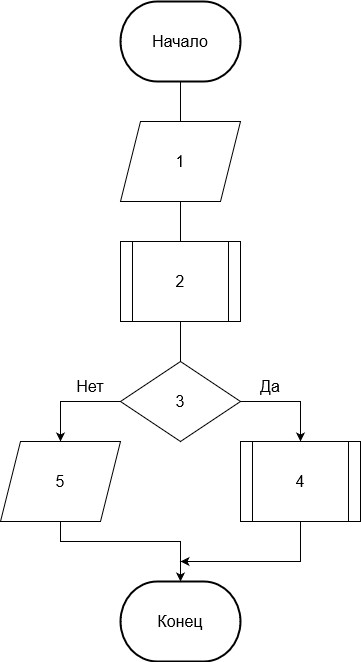

The diagram above was exported from draw.io. Its source (the exported page's mxGraphModel, read from the mxfile embedded in the PNG):
<mxGraphModel dx="1038" dy="523" grid="1" gridSize="10" guides="1" tooltips="1" connect="1" arrows="1" fold="1" page="1" pageScale="1" pageWidth="827" pageHeight="1169" math="0" shadow="0">
  <root>
    <mxCell id="0" />
    <mxCell id="1" parent="0" />
    <mxCell id="xWibM8Qsefz-QHoGnPLA-4" style="edgeStyle=orthogonalEdgeStyle;rounded=0;orthogonalLoop=1;jettySize=auto;html=1;entryX=0.5;entryY=0;entryDx=0;entryDy=0;fontSize=16;endArrow=none;endFill=0;" edge="1" parent="1" source="xWibM8Qsefz-QHoGnPLA-1">
      <mxGeometry relative="1" as="geometry">
        <mxPoint x="380" y="160" as="targetPoint" />
      </mxGeometry>
    </mxCell>
    <mxCell id="xWibM8Qsefz-QHoGnPLA-1" value="&lt;font style=&quot;font-size: 16px;&quot;&gt;Начало&lt;/font&gt;" style="strokeWidth=2;html=1;shape=mxgraph.flowchart.terminator;whiteSpace=wrap;" vertex="1" parent="1">
      <mxGeometry x="320" y="40" width="120" height="80" as="geometry" />
    </mxCell>
    <mxCell id="xWibM8Qsefz-QHoGnPLA-10" value="&lt;font style=&quot;font-size: 16px;&quot;&gt;Конец&lt;/font&gt;" style="strokeWidth=2;html=1;shape=mxgraph.flowchart.terminator;whiteSpace=wrap;" vertex="1" parent="1">
      <mxGeometry x="320" y="620" width="120" height="80" as="geometry" />
    </mxCell>
    <mxCell id="xWibM8Qsefz-QHoGnPLA-23" style="edgeStyle=orthogonalEdgeStyle;rounded=0;orthogonalLoop=1;jettySize=auto;html=1;entryX=0.5;entryY=0;entryDx=0;entryDy=0;fontSize=16;endArrow=none;endFill=0;" edge="1" parent="1" source="xWibM8Qsefz-QHoGnPLA-21" target="xWibM8Qsefz-QHoGnPLA-22">
      <mxGeometry relative="1" as="geometry" />
    </mxCell>
    <mxCell id="xWibM8Qsefz-QHoGnPLA-21" value="&lt;div&gt;1&lt;/div&gt;" style="shape=parallelogram;perimeter=parallelogramPerimeter;whiteSpace=wrap;html=1;fixedSize=1;fontSize=16;" vertex="1" parent="1">
      <mxGeometry x="320" y="160" width="120" height="80" as="geometry" />
    </mxCell>
    <mxCell id="xWibM8Qsefz-QHoGnPLA-25" style="edgeStyle=orthogonalEdgeStyle;rounded=0;orthogonalLoop=1;jettySize=auto;html=1;entryX=0.5;entryY=0;entryDx=0;entryDy=0;fontSize=16;endArrow=none;endFill=0;" edge="1" parent="1" source="xWibM8Qsefz-QHoGnPLA-22" target="xWibM8Qsefz-QHoGnPLA-24">
      <mxGeometry relative="1" as="geometry" />
    </mxCell>
    <mxCell id="xWibM8Qsefz-QHoGnPLA-22" value="2" style="shape=process;whiteSpace=wrap;html=1;backgroundOutline=1;fontSize=16;" vertex="1" parent="1">
      <mxGeometry x="320" y="280" width="120" height="80" as="geometry" />
    </mxCell>
    <mxCell id="xWibM8Qsefz-QHoGnPLA-28" style="edgeStyle=orthogonalEdgeStyle;rounded=0;orthogonalLoop=1;jettySize=auto;html=1;entryX=0.5;entryY=0;entryDx=0;entryDy=0;fontSize=16;" edge="1" parent="1" source="xWibM8Qsefz-QHoGnPLA-24" target="xWibM8Qsefz-QHoGnPLA-27">
      <mxGeometry relative="1" as="geometry">
        <Array as="points">
          <mxPoint x="500" y="440" />
        </Array>
      </mxGeometry>
    </mxCell>
    <mxCell id="xWibM8Qsefz-QHoGnPLA-30" style="edgeStyle=orthogonalEdgeStyle;rounded=0;orthogonalLoop=1;jettySize=auto;html=1;entryX=0.5;entryY=0;entryDx=0;entryDy=0;fontSize=16;" edge="1" parent="1" source="xWibM8Qsefz-QHoGnPLA-24" target="xWibM8Qsefz-QHoGnPLA-29">
      <mxGeometry relative="1" as="geometry">
        <Array as="points">
          <mxPoint x="260" y="440" />
        </Array>
      </mxGeometry>
    </mxCell>
    <mxCell id="xWibM8Qsefz-QHoGnPLA-24" value="&lt;div&gt;3&lt;/div&gt;" style="rhombus;whiteSpace=wrap;html=1;fontSize=16;" vertex="1" parent="1">
      <mxGeometry x="320" y="400" width="120" height="80" as="geometry" />
    </mxCell>
    <mxCell id="xWibM8Qsefz-QHoGnPLA-37" style="edgeStyle=orthogonalEdgeStyle;rounded=0;orthogonalLoop=1;jettySize=auto;html=1;fontSize=16;" edge="1" parent="1" source="xWibM8Qsefz-QHoGnPLA-27">
      <mxGeometry relative="1" as="geometry">
        <mxPoint x="380" y="600" as="targetPoint" />
        <Array as="points">
          <mxPoint x="500" y="600" />
        </Array>
      </mxGeometry>
    </mxCell>
    <mxCell id="xWibM8Qsefz-QHoGnPLA-27" value="4" style="shape=process;whiteSpace=wrap;html=1;backgroundOutline=1;fontSize=16;" vertex="1" parent="1">
      <mxGeometry x="440" y="480" width="120" height="80" as="geometry" />
    </mxCell>
    <mxCell id="xWibM8Qsefz-QHoGnPLA-31" style="edgeStyle=orthogonalEdgeStyle;rounded=0;orthogonalLoop=1;jettySize=auto;html=1;entryX=0.5;entryY=0;entryDx=0;entryDy=0;entryPerimeter=0;fontSize=16;" edge="1" parent="1" source="xWibM8Qsefz-QHoGnPLA-29" target="xWibM8Qsefz-QHoGnPLA-10">
      <mxGeometry relative="1" as="geometry">
        <Array as="points">
          <mxPoint x="260" y="580" />
          <mxPoint x="380" y="580" />
        </Array>
      </mxGeometry>
    </mxCell>
    <mxCell id="xWibM8Qsefz-QHoGnPLA-29" value="5" style="shape=parallelogram;perimeter=parallelogramPerimeter;whiteSpace=wrap;html=1;fixedSize=1;fontSize=16;" vertex="1" parent="1">
      <mxGeometry x="200" y="480" width="120" height="80" as="geometry" />
    </mxCell>
    <mxCell id="xWibM8Qsefz-QHoGnPLA-38" value="Да" style="text;html=1;strokeColor=none;fillColor=none;align=center;verticalAlign=middle;whiteSpace=wrap;rounded=0;fontSize=16;" vertex="1" parent="1">
      <mxGeometry x="440" y="410" width="60" height="30" as="geometry" />
    </mxCell>
    <mxCell id="xWibM8Qsefz-QHoGnPLA-39" value="Нет" style="text;html=1;strokeColor=none;fillColor=none;align=center;verticalAlign=middle;whiteSpace=wrap;rounded=0;fontSize=16;" vertex="1" parent="1">
      <mxGeometry x="260" y="410" width="60" height="30" as="geometry" />
    </mxCell>
  </root>
</mxGraphModel>